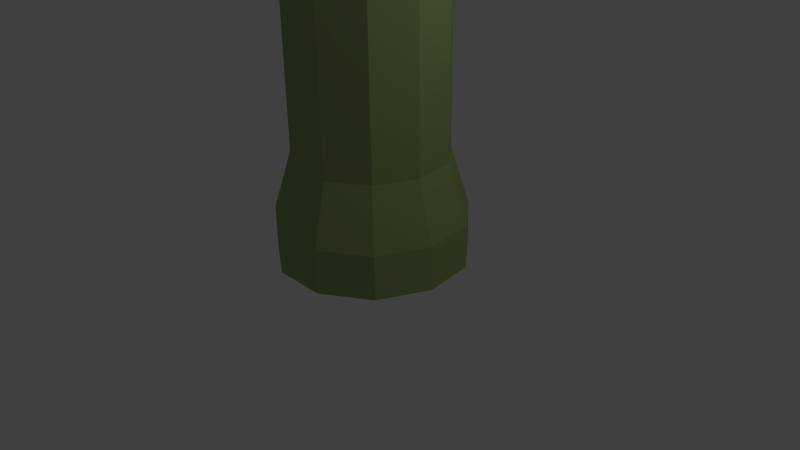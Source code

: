 # Source: bamboo.blend  (saved by Blender 2.72.0; exported with 4.5.12 LTS)
import bpy
from mathutils import Matrix  # noqa: F401  (used for matrix-valued properties, if any)

bpy.ops.wm.read_factory_settings(use_empty=True)
scene = bpy.context.scene
scene.name = 'Scene'

# ---- collections
col_collection_1 = bpy.data.collections.new('Collection 1'); scene.collection.children.link(col_collection_1)

# ---- materials (node trees are filled in below, after node groups)
mat_bamboo = bpy.data.materials.new('bamboo')
mat_bamboo.alpha_threshold = 0.0
mat_bamboo.use_transparent_shadow = False
mat_bamboo.diffuse_color = (0.314, 0.4179, 0.159, 1.0)
mat_bamboo.roughness = 0.5
mat_bamboo.specular_intensity = 0.0

# ---- material node trees

# ---- world
world_world = bpy.data.worlds.new('World'); scene.world = world_world
world_world.color = (0.05088, 0.05088, 0.05088)
world_world.use_sun_shadow = False
world_world.sun_shadow_jitter_overblur = 0.0
world_world.cycles.sampling_method = 'MANUAL'
world_world.cycles.sample_map_resolution = 256

# ---- cameras
cam_camera = bpy.data.cameras.new('Camera')
cam_camera.clip_end = 100.0
cam_camera.lens = 35.0
cam_camera.sensor_width = 32.0
cam_camera.sensor_height = 18.0
cam_camera.ortho_scale = 7.314
cam_camera.dof.focus_distance = 0.0
cam_camera.dof.aperture_fstop = 128.0

# ---- lights
light_lamp = bpy.data.lights.new('Lamp', 'POINT')
light_lamp.transmission_factor = 0.0
light_lamp.cutoff_distance = 30.0
light_lamp.energy = 100.0
light_lamp.shadow_buffer_clip_start = 1.001
light_lamp.shadow_soft_size = 0.1
light_lamp.shadow_maximum_resolution = 0.006
light_lamp.use_absolute_resolution = True
light_lamp.cycles.use_multiple_importance_sampling = False

# ---- meshes
me_cylinder_001 = bpy.data.meshes.new('Cylinder.001')
me_cylinder_001.from_pydata([(1.718e-08, 1.244, -54.62), (6.898e-09, 1.091, 54.77), (0.6725, 1.046, -54.62), (0.5896, 0.9174, 54.77), (1.131, 0.5167, -54.62), (0.992, 0.453, 54.77), (1.231, -0.177, -54.62), (1.079, -0.1552, 54.77), (0.94, -0.8145, -54.62), (0.8242, -0.7141, 54.77), (0.3504, -1.193, -54.62), (0.3072, -1.046, 54.77), (-0.3504, -1.193, -54.62), (-0.3072, -1.046, 54.77), (-0.94, -0.8145, -54.62), (-0.8242, -0.7141, 54.77), (-1.231, -0.177, -54.62), (-1.079, -0.1552, 54.77), (-1.131, 0.5167, -54.62), (-0.992, 0.453, 54.77), (-0.6725, 1.046, -54.62), (-0.5896, 0.9174, 54.77), (1.239e-08, 1.176, -45.72), (7.488e-09, 1.149, -36.58), (1.19e-08, 1.169, -27.43), (1.762e-08, 1.249, -18.29), (1.241e-08, 1.183, -9.145), (1.339e-08, 1.195, 3.876e-06), (1.071e-08, 1.15, 9.145), (1.126e-08, 1.16, 18.29), (1.173e-08, 1.167, 27.43), (9.852e-09, 1.124, 36.58), (7.781e-09, 1.11, 45.72), (0.6004, 0.9342, 45.72), (0.6079, 0.9459, 36.58), (0.6307, 0.9814, 27.43), (0.6271, 0.9757, 18.29), (0.6219, 0.9677, 9.145), (0.6461, 1.005, -2.962e-06), (0.6393, 0.9948, -9.145), (0.6752, 1.051, -18.29), (0.6319, 0.9833, -27.43), (0.6209, 0.9662, -36.58), (0.6357, 0.9892, -45.72), (1.01, 0.4613, 45.72), (1.023, 0.4671, 36.58), (1.061, 0.4846, 27.43), (1.055, 0.4818, 18.29), (1.046, 0.4778, 9.145), (1.087, 0.4965, -2.962e-06), (1.076, 0.4912, -9.145), (1.136, 0.5188, -18.29), (1.063, 0.4856, -27.43), (1.045, 0.4771, -36.58), (1.07, 0.4885, -45.72), (1.099, -0.158, 45.72), (1.113, -0.16, 36.58), (1.155, -0.166, 27.43), (1.148, -0.1651, 18.29), (1.139, -0.1637, 9.145), (1.183, -0.1701, -2.962e-06), (1.17, -0.1683, -9.145), (1.236, -0.1777, -18.29), (1.157, -0.1663, -27.43), (1.137, -0.1634, -36.58), (1.164, -0.1673, -45.72), (0.8392, -0.7272, 45.72), (0.8498, -0.7363, 36.58), (0.8816, -0.7639, 27.43), (0.8766, -0.7595, 18.29), (0.8693, -0.7533, 9.145), (0.9032, -0.7826, -2.962e-06), (0.8937, -0.7744, -9.145), (0.9439, -0.8179, -18.29), (0.8834, -0.7655, -27.43), (0.868, -0.7521, -36.58), (0.8887, -0.77, -45.72), (0.3129, -1.065, 45.72), (0.3168, -1.079, 36.58), (0.3287, -1.119, 27.43), (0.3268, -1.113, 18.29), (0.3241, -1.104, 9.145), (0.3367, -1.147, -2.962e-06), (0.3332, -1.135, -9.145), (0.3519, -1.198, -18.29), (0.3293, -1.122, -27.43), (0.3236, -1.102, -36.58), (0.3313, -1.128, -45.72), (-0.3129, -1.065, 45.72), (-0.3168, -1.079, 36.58), (-0.3287, -1.119, 27.43), (-0.3268, -1.113, 18.29), (-0.3241, -1.104, 9.145), (-0.3367, -1.147, -2.962e-06), (-0.3332, -1.135, -9.145), (-0.3519, -1.198, -18.29), (-0.3293, -1.122, -27.43), (-0.3236, -1.102, -36.58), (-0.3313, -1.128, -45.72), (-0.8392, -0.7272, 45.72), (-0.8498, -0.7363, 36.58), (-0.8816, -0.7639, 27.43), (-0.8766, -0.7595, 18.29), (-0.8693, -0.7533, 9.145), (-0.9032, -0.7826, -2.962e-06), (-0.8937, -0.7744, -9.145), (-0.9439, -0.8179, -18.29), (-0.8834, -0.7654, -27.43), (-0.868, -0.7521, -36.58), (-0.8887, -0.77, -45.72), (-1.099, -0.158, 45.72), (-1.113, -0.16, 36.58), (-1.155, -0.166, 27.43), (-1.148, -0.1651, 18.29), (-1.139, -0.1637, 9.145), (-1.183, -0.1701, -2.962e-06), (-1.17, -0.1683, -9.145), (-1.236, -0.1777, -18.29), (-1.157, -0.1663, -27.43), (-1.137, -0.1634, -36.58), (-1.164, -0.1673, -45.72), (-1.01, 0.4613, 45.72), (-1.023, 0.4671, 36.58), (-1.061, 0.4846, 27.43), (-1.055, 0.4818, 18.29), (-1.046, 0.4778, 9.145), (-1.087, 0.4965, -2.962e-06), (-1.076, 0.4912, -9.145), (-1.136, 0.5188, -18.29), (-1.063, 0.4856, -27.43), (-1.045, 0.4771, -36.58), (-1.07, 0.4885, -45.72), (-0.6004, 0.9342, 45.72), (-0.6079, 0.9459, 36.58), (-0.6307, 0.9814, 27.43), (-0.6271, 0.9757, 18.29), (-0.6219, 0.9677, 9.145), (-0.6461, 1.005, -2.962e-06), (-0.6393, 0.9948, -9.145), (-0.6752, 1.051, -18.29), (-0.6319, 0.9833, -27.43), (-0.6209, 0.9662, -36.58), (-0.6357, 0.9892, -45.72), (6.337e-09, 1.09, 54.48), (0.5893, 0.9169, 54.48), (0.9915, 0.4528, 54.48), (1.079, -0.1551, 54.48), (0.8237, -0.7138, 54.48), (0.3071, -1.046, 54.48), (-0.3071, -1.046, 54.48), (-0.8237, -0.7138, 54.48), (-1.079, -0.1551, 54.48), (-0.9915, 0.4528, 54.48), (-0.5893, 0.9169, 54.48), (0.5262, 0.8188, 54.19), (0.8853, 0.4043, 54.19), (0.9634, -0.1385, 54.19), (0.7356, -0.6374, 54.19), (0.2742, -0.9339, 54.19), (-0.2742, -0.9339, 54.19), (-0.7356, -0.6374, 54.19), (-0.9634, -0.1385, 54.19), (-0.8853, 0.4043, 54.19), (-0.5262, 0.8188, 54.19), (-1.882e-09, 0.9733, 54.19), (0.5398, 0.84, 46.19), (0.9083, 0.4148, 46.19), (0.9884, -0.1421, 46.19), (0.7546, -0.6539, 46.19), (0.2813, -0.9581, 46.19), (-0.2813, -0.9581, 46.19), (-0.7546, -0.6539, 46.19), (-0.9884, -0.1421, 46.19), (-0.9083, 0.4148, 46.19), (-0.5398, 0.84, 46.19), (-1.035e-10, 0.9985, 46.19), (0.0, 1.0, 45.24), (0.5406, 0.8413, 45.24), (0.9096, 0.4154, 45.24), (0.9898, -0.1423, 45.24), (0.7557, -0.6549, 45.24), (0.2817, -0.9595, 45.24), (-0.2817, -0.9595, 45.24), (-0.7557, -0.6549, 45.24), (-0.9898, -0.1423, 45.24), (-0.9096, 0.4154, 45.24), (-0.5406, 0.8413, 45.24), (0.5406, 0.8413, 37.07), (0.9096, 0.4154, 37.07), (0.9898, -0.1423, 37.07), (0.7557, -0.6549, 37.07), (0.2817, -0.9595, 37.07), (-0.2817, -0.9595, 37.07), (-0.7557, -0.6549, 37.07), (-0.9898, -0.1423, 37.07), (-0.9096, 0.4154, 37.07), (-0.5406, 0.8413, 37.07), (0.0, 1.0, 37.07), (0.0, 1.0, 36.04), (0.5406, 0.8413, 36.04), (0.9096, 0.4154, 36.04), (0.9898, -0.1423, 36.04), (0.7557, -0.6549, 36.04), (0.2817, -0.9595, 36.04), (-0.2817, -0.9595, 36.04), (-0.7557, -0.6549, 36.04), (-0.9898, -0.1423, 36.04), (-0.9096, 0.4154, 36.04), (-0.5406, 0.8413, 36.04), (0.5406, 0.8413, 28.08), (0.9096, 0.4154, 28.08), (0.9898, -0.1423, 28.08), (0.7557, -0.6549, 28.08), (0.2817, -0.9595, 28.08), (-0.2817, -0.9595, 28.08), (-0.7557, -0.6549, 28.08), (-0.9898, -0.1423, 28.08), (-0.9096, 0.4154, 28.08), (-0.5406, 0.8413, 28.08), (0.0, 1.0, 28.08), (0.0, 1.0, 26.77), (0.5406, 0.8413, 26.77), (0.9096, 0.4154, 26.77), (0.9898, -0.1423, 26.77), (0.7557, -0.6549, 26.77), (0.2817, -0.9595, 26.77), (-0.2817, -0.9595, 26.77), (-0.7557, -0.6549, 26.77), (-0.9898, -0.1423, 26.77), (-0.9096, 0.4154, 26.77), (-0.5406, 0.8413, 26.77), (0.5406, 0.8413, 18.97), (0.9096, 0.4154, 18.97), (0.9898, -0.1423, 18.97), (0.7557, -0.6549, 18.97), (0.2817, -0.9595, 18.97), (-0.2817, -0.9595, 18.97), (-0.7557, -0.6549, 18.97), (-0.9898, -0.1423, 18.97), (-0.9096, 0.4154, 18.97), (-0.5406, 0.8413, 18.97), (0.0, 1.0, 18.97), (0.0, 1.0, 17.57), (0.5406, 0.8413, 17.57), (0.9096, 0.4154, 17.57), (0.9898, -0.1423, 17.57), (0.7557, -0.6549, 17.57), (0.2817, -0.9595, 17.57), (-0.2817, -0.9595, 17.57), (-0.7557, -0.6549, 17.57), (-0.9898, -0.1423, 17.57), (-0.9096, 0.4154, 17.57), (-0.5406, 0.8413, 17.57), (0.5406, 0.8413, 9.697), (0.9096, 0.4154, 9.697), (0.9898, -0.1423, 9.697), (0.7557, -0.6549, 9.697), (0.2817, -0.9595, 9.697), (-0.2817, -0.9595, 9.697), (-0.7557, -0.6549, 9.697), (-0.9898, -0.1423, 9.697), (-0.9096, 0.4154, 9.697), (-0.5406, 0.8413, 9.697), (0.0, 1.0, 9.697), (0.0, 1.0, 8.609), (0.5406, 0.8413, 8.609), (0.9096, 0.4154, 8.609), (0.9898, -0.1423, 8.609), (0.7557, -0.6549, 8.609), (0.2817, -0.9595, 8.609), (-0.2817, -0.9595, 8.609), (-0.7557, -0.6549, 8.609), (-0.9898, -0.1423, 8.609), (-0.9096, 0.4154, 8.609), (-0.5406, 0.8413, 8.609), (0.5406, 0.8413, 0.6108), (0.9096, 0.4154, 0.6108), (0.9898, -0.1423, 0.6108), (0.7557, -0.6549, 0.6108), (0.2817, -0.9595, 0.6108), (-0.2817, -0.9595, 0.6108), (-0.7557, -0.6549, 0.6108), (-0.9898, -0.1423, 0.6108), (-0.9096, 0.4154, 0.6108), (-0.5406, 0.8413, 0.6108), (0.0, 1.0, 0.6108), (0.0, 1.0, -0.7098), (0.5406, 0.8413, -0.7098), (0.9096, 0.4154, -0.7098), (0.9898, -0.1423, -0.7098), (0.7557, -0.6549, -0.7098), (0.2817, -0.9595, -0.7098), (-0.2817, -0.9595, -0.7098), (-0.7557, -0.6549, -0.7098), (-0.9898, -0.1423, -0.7098), (-0.9096, 0.4154, -0.7098), (-0.5406, 0.8413, -0.7098), (0.5406, 0.8413, -8.566), (0.9096, 0.4154, -8.566), (0.9898, -0.1423, -8.566), (0.7557, -0.6549, -8.566), (0.2817, -0.9595, -8.566), (-0.2817, -0.9595, -8.566), (-0.7557, -0.6549, -8.566), (-0.9898, -0.1423, -8.566), (-0.9096, 0.4154, -8.566), (-0.5406, 0.8413, -8.566), (0.0, 1.0, -8.566), (0.0, 1.0, -9.755), (0.5406, 0.8413, -9.755), (0.9096, 0.4154, -9.755), (0.9898, -0.1423, -9.755), (0.7557, -0.6549, -9.755), (0.2817, -0.9595, -9.755), (-0.2817, -0.9595, -9.755), (-0.7557, -0.6549, -9.755), (-0.9898, -0.1423, -9.755), (-0.9096, 0.4154, -9.755), (-0.5406, 0.8413, -9.755), (0.5406, 0.8413, -17.52), (0.9096, 0.4154, -17.52), (0.9898, -0.1423, -17.52), (0.7557, -0.6549, -17.52), (0.2817, -0.9595, -17.52), (-0.2817, -0.9595, -17.52), (-0.7557, -0.6549, -17.52), (-0.9898, -0.1423, -17.52), (-0.9096, 0.4154, -17.52), (-0.5406, 0.8413, -17.52), (0.0, 1.0, -17.52), (0.0, 1.0, -19.02), (0.5406, 0.8413, -19.02), (0.9096, 0.4154, -19.02), (0.9898, -0.1423, -19.02), (0.7557, -0.6549, -19.02), (0.2817, -0.9595, -19.02), (-0.2817, -0.9595, -19.02), (-0.7557, -0.6549, -19.02), (-0.9898, -0.1423, -19.02), (-0.9096, 0.4154, -19.02), (-0.5406, 0.8413, -19.02), (0.5406, 0.8413, -26.84), (0.9096, 0.4154, -26.84), (0.9898, -0.1423, -26.84), (0.7557, -0.6549, -26.84), (0.2817, -0.9595, -26.84), (-0.2817, -0.9595, -26.84), (-0.7557, -0.6549, -26.84), (-0.9898, -0.1423, -26.84), (-0.9096, 0.4154, -26.84), (-0.5406, 0.8413, -26.84), (0.0, 1.0, -26.84), (0.0, 1.0, -28.01), (0.5406, 0.8413, -28.01), (0.9096, 0.4154, -28.01), (0.9898, -0.1423, -28.01), (0.7557, -0.6549, -28.01), (0.2817, -0.9595, -28.01), (-0.2817, -0.9595, -28.01), (-0.7557, -0.6549, -28.01), (-0.9898, -0.1423, -28.01), (-0.9096, 0.4154, -28.01), (-0.5406, 0.8413, -28.01), (0.5406, 0.8413, -35.93), (0.9096, 0.4154, -35.93), (0.9898, -0.1423, -35.93), (0.7557, -0.6549, -35.93), (0.2817, -0.9595, -35.93), (-0.2817, -0.9595, -35.93), (-0.7557, -0.6549, -35.93), (-0.9898, -0.1423, -35.93), (-0.9096, 0.4154, -35.93), (-0.5406, 0.8413, -35.93), (0.0, 1.0, -35.93), (0.0, 1.0, -37.22), (0.5406, 0.8413, -37.22), (0.9096, 0.4154, -37.22), (0.9898, -0.1423, -37.22), (0.7557, -0.6549, -37.22), (0.2817, -0.9595, -37.22), (-0.2817, -0.9595, -37.22), (-0.7557, -0.6549, -37.22), (-0.9898, -0.1423, -37.22), (-0.9096, 0.4154, -37.22), (-0.5406, 0.8413, -37.22), (0.5406, 0.8413, -45.14), (0.9096, 0.4154, -45.14), (0.9898, -0.1423, -45.14), (0.7557, -0.6549, -45.14), (0.2817, -0.9595, -45.14), (-0.2817, -0.9595, -45.14), (-0.7557, -0.6549, -45.14), (-0.9898, -0.1423, -45.14), (-0.9096, 0.4154, -45.14), (-0.5406, 0.8413, -45.14), (0.0, 1.0, -45.14), (0.5406, 0.8413, -46.33), (0.9096, 0.4154, -46.33), (0.9898, -0.1423, -46.33), (0.7557, -0.6549, -46.33), (0.2817, -0.9595, -46.33), (-0.2817, -0.9595, -46.33), (-0.7557, -0.6549, -46.33), (-0.9898, -0.1423, -46.33), (-0.9096, 0.4154, -46.33), (-0.5406, 0.8413, -46.33), (0.0, 1.0, -46.33), (0.6703, 1.043, -54.05), (1.128, 0.5151, -54.05), (1.227, -0.1765, -54.05), (0.9371, -0.812, -54.05), (0.3493, -1.19, -54.05), (-0.3493, -1.19, -54.05), (-0.9371, -0.812, -54.05), (-1.227, -0.1765, -54.05), (-1.128, 0.5151, -54.05), (-0.6703, 1.043, -54.05), (1.432e-08, 1.24, -54.05), (0.0, 1.0, -53.28), (0.5406, 0.8413, -53.28), (0.9096, 0.4154, -53.28), (0.9898, -0.1423, -53.28), (0.7557, -0.6549, -53.28), (0.2817, -0.9595, -53.28), (-0.2817, -0.9595, -53.28), (-0.7557, -0.6549, -53.28), (-0.9898, -0.1423, -53.28), (-0.9096, 0.4154, -53.28), (-0.5406, 0.8413, -53.28), (4.468e-07, 0.8604, 54.36), (0.4652, 0.7238, 54.36), (0.7826, 0.3574, 54.36), (0.8516, -0.1224, 54.36), (0.6502, -0.5634, 54.36), (0.2424, -0.8255, 54.36), (-0.2424, -0.8255, 54.36), (-0.6502, -0.5634, 54.36), (-0.8516, -0.1224, 54.36), (-0.7826, 0.3574, 54.36), (-0.4652, 0.7238, 54.36), (7.342e-07, 0.731, 54.25), (0.3952, 0.6149, 54.25), (0.6649, 0.3037, 54.25), (0.7235, -0.104, 54.25), (0.5524, -0.4787, 54.25), (0.2059, -0.7014, 54.25), (-0.2059, -0.7014, 54.25), (-0.5524, -0.4787, 54.25), (-0.7235, -0.104, 54.25), (-0.6649, 0.3037, 54.25), (-0.3952, 0.6149, 54.25), (2.328e-07, 0.9412, 54.73), (-0.5088, 0.7918, 54.73), (-0.8561, 0.391, 54.73), (-0.9316, -0.1339, 54.73), (-0.7113, -0.6164, 54.73), (-0.2652, -0.9031, 54.73), (0.2652, -0.9031, 54.73), (0.7113, -0.6164, 54.73), (0.9316, -0.1339, 54.73), (0.8561, 0.391, 54.73), (0.5088, 0.7918, 54.73), (1.718e-08, 1.244, -54.62), (0.6725, 1.046, -54.62), (1.131, 0.5167, -54.62), (1.231, -0.177, -54.62), (0.94, -0.8145, -54.62), (0.3504, -1.193, -54.62), (-0.3504, -1.193, -54.62), (-0.94, -0.8145, -54.62), (-1.231, -0.177, -54.62), (-1.131, 0.5167, -54.62), (-0.6725, 1.046, -54.62), (-6.118e-07, 0.6658, -53.48), (0.36, 0.5601, -53.48), (0.6057, 0.2766, -53.48), (0.6591, -0.09476, -53.48), (0.5032, -0.436, -53.48), (0.1876, -0.6389, -53.48), (-0.1876, -0.6389, -53.48), (-0.5032, -0.436, -53.48), (-0.6591, -0.09476, -53.48), (-0.6057, 0.2766, -53.48), (-0.36, 0.5601, -53.48), (-0.4356, 0.6777, -53.48), (-3.712e-07, 0.8056, -53.48), (-0.7328, 0.3347, -53.48), (-0.7974, -0.1147, -53.48), (-0.6089, -0.5276, -53.48), (-0.227, -0.773, -53.48), (0.227, -0.773, -53.48), (0.6089, -0.5276, -53.48), (0.7974, -0.1147, -53.48), (0.7328, 0.3347, -53.48), (0.4356, 0.6777, -53.48), (-0.5275, 0.8208, -54.52), (-0.8875, 0.4053, -54.52), (-0.9658, -0.1389, -54.52), (-0.7374, -0.6389, -54.52), (-0.2749, -0.9362, -54.52), (0.2749, -0.9362, -54.52), (0.7374, -0.6389, -54.52), (0.9658, -0.1389, -54.52), (0.8875, 0.4053, -54.52), (0.5275, 0.8208, -54.52), (-2.205e-07, 0.9757, -54.52)], [], [(143, 1, 3, 144), (144, 3, 5, 145), (145, 5, 7, 146), (146, 7, 9, 147), (147, 9, 11, 148), (148, 11, 13, 149), (149, 13, 15, 150), (150, 15, 17, 151), (151, 17, 19, 152), (451, 452, 439, 429), (153, 21, 1, 143), (152, 19, 21, 153), (20, 0, 462, 472), (406, 22, 43, 396), (374, 23, 42, 375), (352, 24, 41, 353), (330, 25, 40, 331), (308, 26, 39, 309), (286, 27, 38, 287), (264, 28, 37, 265), (242, 29, 36, 243), (220, 30, 35, 221), (198, 31, 34, 199), (176, 32, 33, 177), (396, 43, 54, 397), (375, 42, 53, 376), (353, 41, 52, 354), (331, 40, 51, 332), (309, 39, 50, 310), (287, 38, 49, 288), (265, 37, 48, 266), (243, 36, 47, 244), (221, 35, 46, 222), (199, 34, 45, 200), (177, 33, 44, 178), (397, 54, 65, 398), (376, 53, 64, 377), (354, 52, 63, 355), (332, 51, 62, 333), (310, 50, 61, 311), (288, 49, 60, 289), (266, 48, 59, 267), (244, 47, 58, 245), (222, 46, 57, 223), (200, 45, 56, 201), (178, 44, 55, 179), (398, 65, 76, 399), (377, 64, 75, 378), (355, 63, 74, 356), (333, 62, 73, 334), (311, 61, 72, 312), (289, 60, 71, 290), (267, 59, 70, 268), (245, 58, 69, 246), (223, 57, 68, 224), (201, 56, 67, 202), (179, 55, 66, 180), (399, 76, 87, 400), (378, 75, 86, 379), (356, 74, 85, 357), (334, 73, 84, 335), (312, 72, 83, 313), (290, 71, 82, 291), (268, 70, 81, 269), (246, 69, 80, 247), (224, 68, 79, 225), (202, 67, 78, 203), (180, 66, 77, 181), (400, 87, 98, 401), (379, 86, 97, 380), (357, 85, 96, 358), (335, 84, 95, 336), (313, 83, 94, 314), (291, 82, 93, 292), (269, 81, 92, 270), (247, 80, 91, 248), (225, 79, 90, 226), (203, 78, 89, 204), (181, 77, 88, 182), (401, 98, 109, 402), (380, 97, 108, 381), (358, 96, 107, 359), (336, 95, 106, 337), (314, 94, 105, 315), (292, 93, 104, 293), (270, 92, 103, 271), (248, 91, 102, 249), (226, 90, 101, 227), (204, 89, 100, 205), (182, 88, 99, 183), (402, 109, 120, 403), (381, 108, 119, 382), (359, 107, 118, 360), (337, 106, 117, 338), (315, 105, 116, 316), (293, 104, 115, 294), (271, 103, 114, 272), (249, 102, 113, 250), (227, 101, 112, 228), (205, 100, 111, 206), (183, 99, 110, 184), (403, 120, 131, 404), (382, 119, 130, 383), (360, 118, 129, 361), (338, 117, 128, 339), (316, 116, 127, 317), (294, 115, 126, 295), (272, 114, 125, 273), (250, 113, 124, 251), (228, 112, 123, 229), (206, 111, 122, 207), (184, 110, 121, 185), (405, 142, 22, 406), (384, 141, 23, 374), (362, 140, 24, 352), (340, 139, 25, 330), (318, 138, 26, 308), (296, 137, 27, 286), (274, 136, 28, 264), (252, 135, 29, 242), (230, 134, 30, 220), (208, 133, 31, 198), (186, 132, 32, 176), (404, 131, 142, 405), (383, 130, 141, 384), (361, 129, 140, 362), (339, 128, 139, 340), (317, 127, 138, 318), (295, 126, 137, 296), (273, 125, 136, 274), (251, 124, 135, 252), (229, 123, 134, 230), (207, 122, 133, 208), (185, 121, 132, 186), (164, 143, 144, 154), (154, 144, 145, 155), (155, 145, 146, 156), (156, 146, 147, 157), (157, 147, 148, 158), (158, 148, 149, 159), (159, 149, 150, 160), (160, 150, 151, 161), (161, 151, 152, 162), (163, 153, 143, 164), (162, 152, 153, 163), (175, 164, 154, 165), (165, 154, 155, 166), (166, 155, 156, 167), (167, 156, 157, 168), (168, 157, 158, 169), (169, 158, 159, 170), (170, 159, 160, 171), (171, 160, 161, 172), (172, 161, 162, 173), (174, 163, 164, 175), (173, 162, 163, 174), (32, 175, 165, 33), (33, 165, 166, 44), (44, 166, 167, 55), (55, 167, 168, 66), (66, 168, 169, 77), (77, 169, 170, 88), (88, 170, 171, 99), (99, 171, 172, 110), (110, 172, 173, 121), (132, 174, 175, 32), (121, 173, 174, 132), (197, 176, 177, 187), (187, 177, 178, 188), (188, 178, 179, 189), (189, 179, 180, 190), (190, 180, 181, 191), (191, 181, 182, 192), (192, 182, 183, 193), (193, 183, 184, 194), (194, 184, 185, 195), (196, 186, 176, 197), (195, 185, 186, 196), (31, 197, 187, 34), (34, 187, 188, 45), (45, 188, 189, 56), (56, 189, 190, 67), (67, 190, 191, 78), (78, 191, 192, 89), (89, 192, 193, 100), (100, 193, 194, 111), (111, 194, 195, 122), (133, 196, 197, 31), (122, 195, 196, 133), (219, 198, 199, 209), (209, 199, 200, 210), (210, 200, 201, 211), (211, 201, 202, 212), (212, 202, 203, 213), (213, 203, 204, 214), (214, 204, 205, 215), (215, 205, 206, 216), (216, 206, 207, 217), (218, 208, 198, 219), (217, 207, 208, 218), (30, 219, 209, 35), (35, 209, 210, 46), (46, 210, 211, 57), (57, 211, 212, 68), (68, 212, 213, 79), (79, 213, 214, 90), (90, 214, 215, 101), (101, 215, 216, 112), (112, 216, 217, 123), (134, 218, 219, 30), (123, 217, 218, 134), (241, 220, 221, 231), (231, 221, 222, 232), (232, 222, 223, 233), (233, 223, 224, 234), (234, 224, 225, 235), (235, 225, 226, 236), (236, 226, 227, 237), (237, 227, 228, 238), (238, 228, 229, 239), (240, 230, 220, 241), (239, 229, 230, 240), (29, 241, 231, 36), (36, 231, 232, 47), (47, 232, 233, 58), (58, 233, 234, 69), (69, 234, 235, 80), (80, 235, 236, 91), (91, 236, 237, 102), (102, 237, 238, 113), (113, 238, 239, 124), (135, 240, 241, 29), (124, 239, 240, 135), (263, 242, 243, 253), (253, 243, 244, 254), (254, 244, 245, 255), (255, 245, 246, 256), (256, 246, 247, 257), (257, 247, 248, 258), (258, 248, 249, 259), (259, 249, 250, 260), (260, 250, 251, 261), (262, 252, 242, 263), (261, 251, 252, 262), (28, 263, 253, 37), (37, 253, 254, 48), (48, 254, 255, 59), (59, 255, 256, 70), (70, 256, 257, 81), (81, 257, 258, 92), (92, 258, 259, 103), (103, 259, 260, 114), (114, 260, 261, 125), (136, 262, 263, 28), (125, 261, 262, 136), (285, 264, 265, 275), (275, 265, 266, 276), (276, 266, 267, 277), (277, 267, 268, 278), (278, 268, 269, 279), (279, 269, 270, 280), (280, 270, 271, 281), (281, 271, 272, 282), (282, 272, 273, 283), (284, 274, 264, 285), (283, 273, 274, 284), (27, 285, 275, 38), (38, 275, 276, 49), (49, 276, 277, 60), (60, 277, 278, 71), (71, 278, 279, 82), (82, 279, 280, 93), (93, 280, 281, 104), (104, 281, 282, 115), (115, 282, 283, 126), (137, 284, 285, 27), (126, 283, 284, 137), (307, 286, 287, 297), (297, 287, 288, 298), (298, 288, 289, 299), (299, 289, 290, 300), (300, 290, 291, 301), (301, 291, 292, 302), (302, 292, 293, 303), (303, 293, 294, 304), (304, 294, 295, 305), (306, 296, 286, 307), (305, 295, 296, 306), (26, 307, 297, 39), (39, 297, 298, 50), (50, 298, 299, 61), (61, 299, 300, 72), (72, 300, 301, 83), (83, 301, 302, 94), (94, 302, 303, 105), (105, 303, 304, 116), (116, 304, 305, 127), (138, 306, 307, 26), (127, 305, 306, 138), (329, 308, 309, 319), (319, 309, 310, 320), (320, 310, 311, 321), (321, 311, 312, 322), (322, 312, 313, 323), (323, 313, 314, 324), (324, 314, 315, 325), (325, 315, 316, 326), (326, 316, 317, 327), (328, 318, 308, 329), (327, 317, 318, 328), (25, 329, 319, 40), (40, 319, 320, 51), (51, 320, 321, 62), (62, 321, 322, 73), (73, 322, 323, 84), (84, 323, 324, 95), (95, 324, 325, 106), (106, 325, 326, 117), (117, 326, 327, 128), (139, 328, 329, 25), (128, 327, 328, 139), (351, 330, 331, 341), (341, 331, 332, 342), (342, 332, 333, 343), (343, 333, 334, 344), (344, 334, 335, 345), (345, 335, 336, 346), (346, 336, 337, 347), (347, 337, 338, 348), (348, 338, 339, 349), (350, 340, 330, 351), (349, 339, 340, 350), (24, 351, 341, 41), (41, 341, 342, 52), (52, 342, 343, 63), (63, 343, 344, 74), (74, 344, 345, 85), (85, 345, 346, 96), (96, 346, 347, 107), (107, 347, 348, 118), (118, 348, 349, 129), (140, 350, 351, 24), (129, 349, 350, 140), (373, 352, 353, 363), (363, 353, 354, 364), (364, 354, 355, 365), (365, 355, 356, 366), (366, 356, 357, 367), (367, 357, 358, 368), (368, 358, 359, 369), (369, 359, 360, 370), (370, 360, 361, 371), (372, 362, 352, 373), (371, 361, 362, 372), (23, 373, 363, 42), (42, 363, 364, 53), (53, 364, 365, 64), (64, 365, 366, 75), (75, 366, 367, 86), (86, 367, 368, 97), (97, 368, 369, 108), (108, 369, 370, 119), (119, 370, 371, 130), (141, 372, 373, 23), (130, 371, 372, 141), (395, 374, 375, 385), (385, 375, 376, 386), (386, 376, 377, 387), (387, 377, 378, 388), (388, 378, 379, 389), (389, 379, 380, 390), (390, 380, 381, 391), (391, 381, 382, 392), (392, 382, 383, 393), (394, 384, 374, 395), (393, 383, 384, 394), (22, 395, 385, 43), (43, 385, 386, 54), (54, 386, 387, 65), (65, 387, 388, 76), (76, 388, 389, 87), (87, 389, 390, 98), (98, 390, 391, 109), (109, 391, 392, 120), (120, 392, 393, 131), (142, 394, 395, 22), (131, 393, 394, 142), (418, 406, 396, 419), (419, 396, 397, 420), (420, 397, 398, 421), (421, 398, 399, 422), (422, 399, 400, 423), (423, 400, 401, 424), (424, 401, 402, 425), (425, 402, 403, 426), (426, 403, 404, 427), (428, 405, 406, 418), (427, 404, 405, 428), (0, 417, 407, 2), (2, 407, 408, 4), (4, 408, 409, 6), (6, 409, 410, 8), (8, 410, 411, 10), (10, 411, 412, 12), (12, 412, 413, 14), (14, 413, 414, 16), (16, 414, 415, 18), (20, 416, 417, 0), (18, 415, 416, 20), (417, 418, 419, 407), (407, 419, 420, 408), (408, 420, 421, 409), (409, 421, 422, 410), (410, 422, 423, 411), (411, 423, 424, 412), (412, 424, 425, 413), (413, 425, 426, 414), (414, 426, 427, 415), (416, 428, 418, 417), (415, 427, 428, 416), (429, 439, 450, 440), (452, 453, 438, 439), (453, 454, 437, 438), (454, 455, 436, 437), (455, 456, 435, 436), (456, 457, 434, 435), (457, 458, 433, 434), (458, 459, 432, 433), (459, 460, 431, 432), (460, 461, 430, 431), (461, 451, 429, 430), (441, 440, 450, 449, 448, 447, 446, 445, 444, 443, 442), (439, 438, 449, 450), (438, 437, 448, 449), (437, 436, 447, 448), (436, 435, 446, 447), (435, 434, 445, 446), (434, 433, 444, 445), (433, 432, 443, 444), (432, 431, 442, 443), (431, 430, 441, 442), (430, 429, 440, 441), (1, 21, 452, 451), (21, 19, 453, 452), (19, 17, 454, 453), (17, 15, 455, 454), (15, 13, 456, 455), (13, 11, 457, 456), (11, 9, 458, 457), (9, 7, 459, 458), (7, 5, 460, 459), (5, 3, 461, 460), (3, 1, 451, 461), (484, 485, 473, 483), (18, 20, 472, 471), (16, 18, 471, 470), (14, 16, 470, 469), (12, 14, 469, 468), (10, 12, 468, 467), (8, 10, 467, 466), (6, 8, 466, 465), (4, 6, 465, 464), (2, 4, 464, 463), (0, 2, 463, 462), (473, 474, 475, 476, 477, 478, 479, 480, 481, 482, 483), (486, 484, 483, 482), (487, 486, 482, 481), (488, 487, 481, 480), (489, 488, 480, 479), (490, 489, 479, 478), (491, 490, 478, 477), (492, 491, 477, 476), (493, 492, 476, 475), (494, 493, 475, 474), (485, 494, 474, 473), (495, 505, 485, 484), (496, 495, 484, 486), (497, 496, 486, 487), (498, 497, 487, 488), (499, 498, 488, 489), (500, 499, 489, 490), (501, 500, 490, 491), (502, 501, 491, 492), (503, 502, 492, 493), (504, 503, 493, 494), (505, 504, 494, 485), (472, 462, 505, 495), (471, 472, 495, 496), (470, 471, 496, 497), (469, 470, 497, 498), (468, 469, 498, 499), (467, 468, 499, 500), (466, 467, 500, 501), (465, 466, 501, 502), (464, 465, 502, 503), (463, 464, 503, 504), (462, 463, 504, 505)])
me_cylinder_001.materials.append(mat_bamboo)
me_cylinder_001.use_remesh_preserve_volume = False
me_cylinder_001.use_remesh_preserve_attributes = False
me_cylinder_001.use_mirror_vertex_groups = False
me_cylinder_001.update()

# ---- objects
ob_cylinder = bpy.data.objects.new('Cylinder', me_cylinder_001)
ob_lamp = bpy.data.objects.new('Lamp', light_lamp)
ob_camera = bpy.data.objects.new('Camera', cam_camera)

# ---- transforms, parenting, visibility, modifiers, constraints
ob_cylinder.location = (0.0, 0.0, 54.68)
ob_cylinder.lineart.crease_threshold = 0.0
ob_lamp.location = (4.076, 1.005, 5.904)
ob_lamp.rotation_euler = (0.6503, 0.05522, 1.866)
ob_lamp.lock_rotations_4d = False
ob_lamp.empty_display_type = 'ARROWS'
ob_lamp.color = (0.0, 0.0, 0.0, 0.0)
ob_lamp.lineart.crease_threshold = 0.0
ob_camera.location = (7.481, -6.508, 5.344)
ob_camera.rotation_euler = (1.109, 0.01082, 0.8149)
ob_camera.lock_rotations_4d = False
ob_camera.empty_display_type = 'ARROWS'
ob_camera.color = (0.0, 0.0, 0.0, 0.0)
ob_camera.display_type = 'WIRE'
ob_camera.lineart.crease_threshold = 0.0

# ---- collection membership
col_collection_1.objects.link(ob_cylinder)
col_collection_1.objects.link(ob_lamp)
col_collection_1.objects.link(ob_camera)

# ---- scene / render settings (as saved in the file)
scene.camera = ob_camera
scene.frame_start = 1; scene.frame_end = 250; scene.frame_set(1)
scene.render.engine = 'BLENDER_EEVEE_NEXT'
scene.render.resolution_percentage = 50
scene.render.dither_intensity = 0.0
scene.cycles.use_denoising = False
scene.cycles.samples = 10
scene.cycles.sampling_pattern = 'TABULATED_SOBOL'
scene.cycles.light_sampling_threshold = 0.0
scene.cycles.use_adaptive_sampling = False
scene.cycles.use_light_tree = False
scene.cycles.blur_glossy = 0.0
scene.cycles.pixel_filter_type = 'GAUSSIAN'
scene.cycles.sample_clamp_indirect = 0.0
scene.view_settings.view_transform = 'Standard'
bpy.context.view_layer.update()
